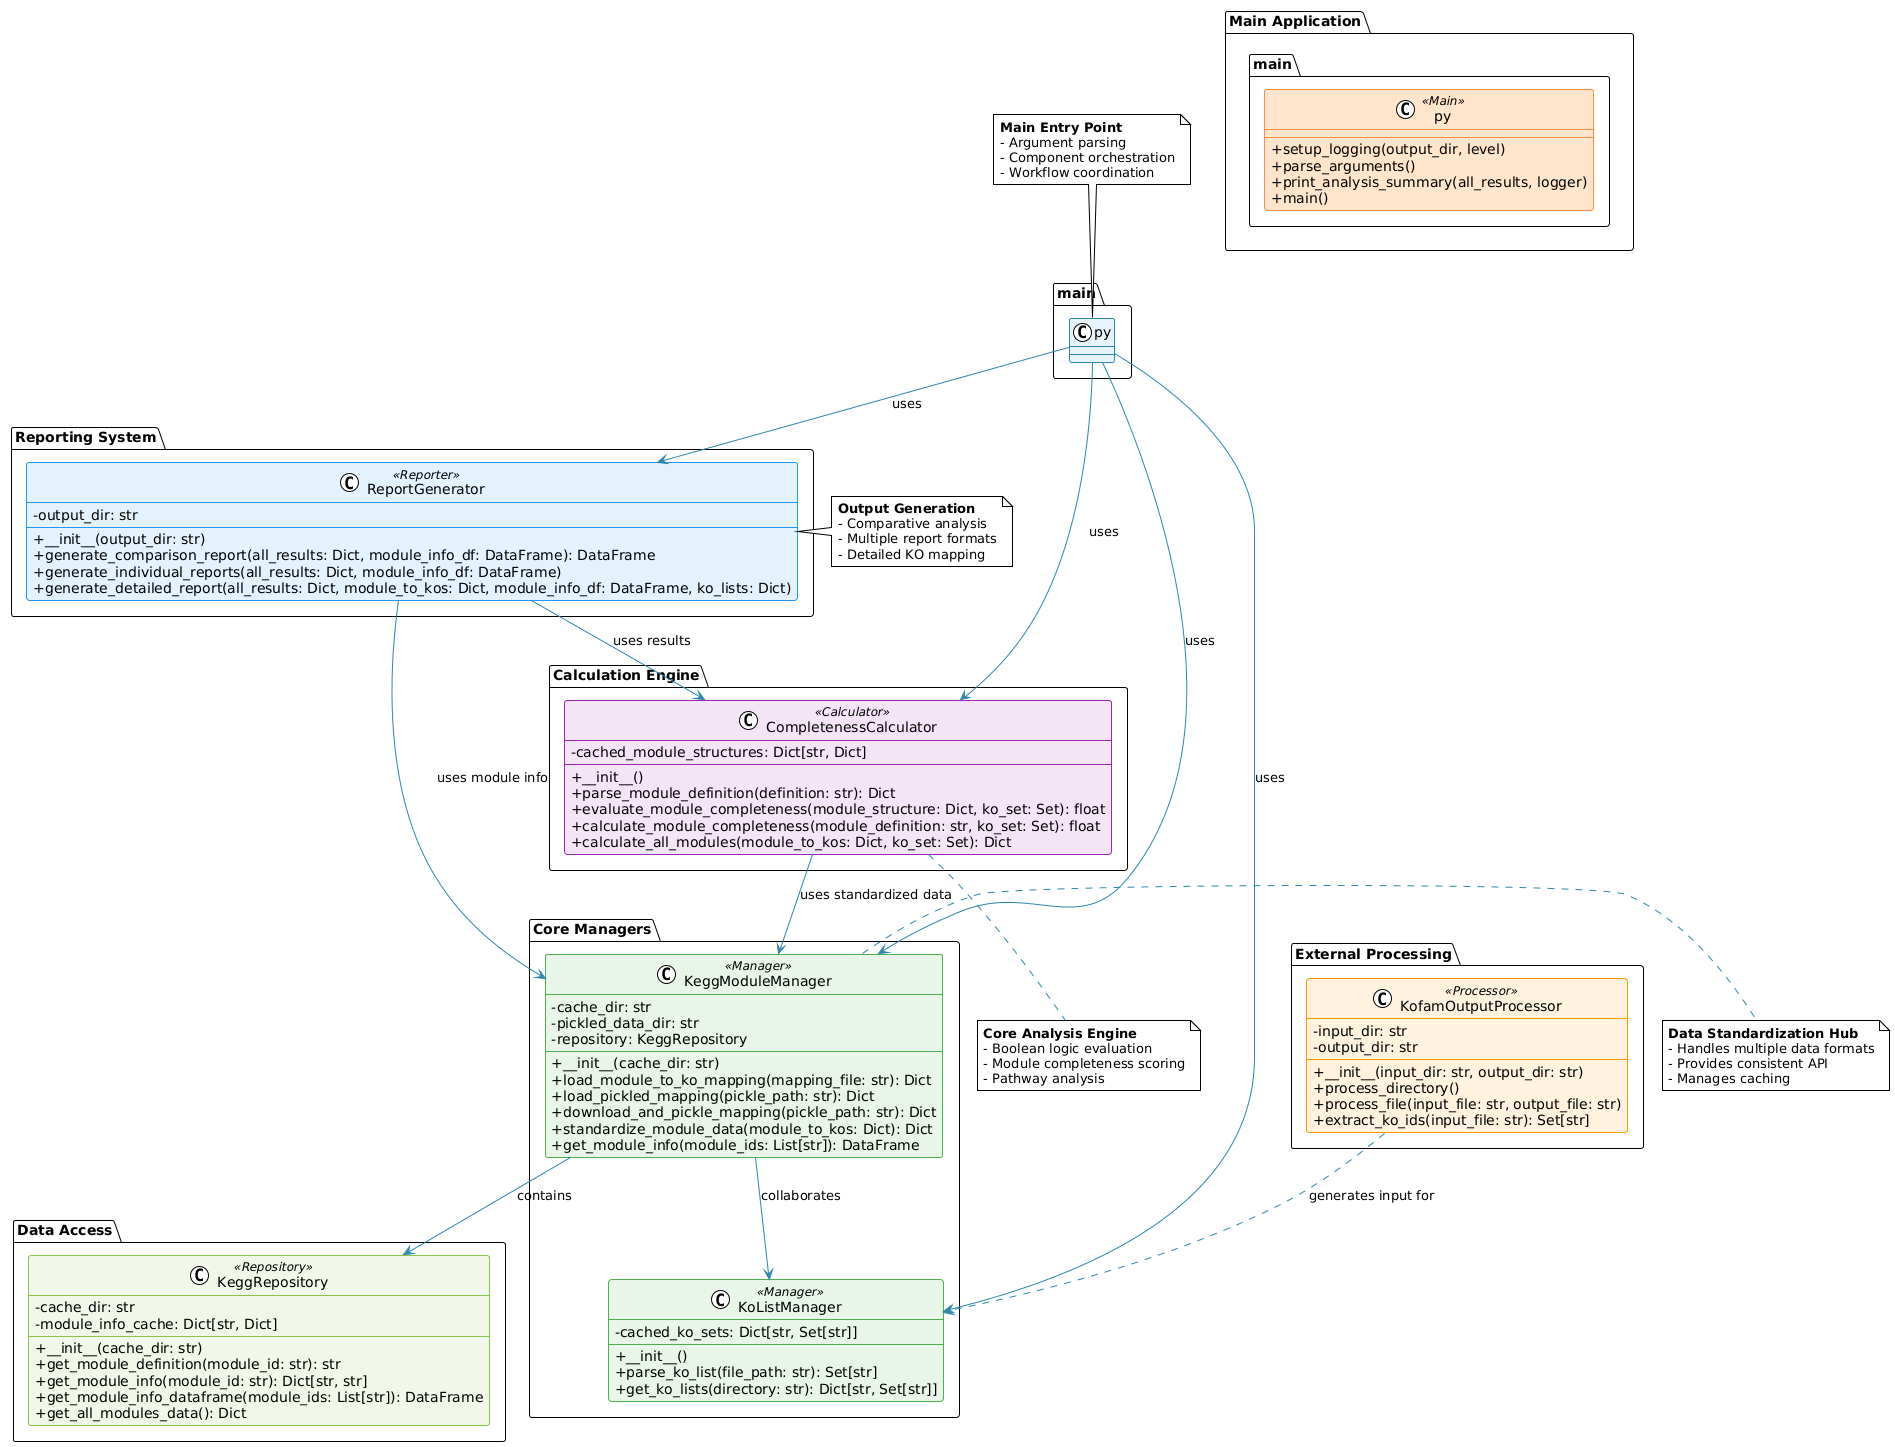

The diagram above was rendered by PlantUML. Its source (embedded in the PNG):
@startuml
!theme plain
skinparam classAttributeIconSize 0
skinparam backgroundColor #FFFFFF
skinparam class {
    BackgroundColor #E8F4FD
    BorderColor #2E86AB
    ArrowColor #2E86AB
}

' Define color scheme
skinparam class {
    BackgroundColor<<Main>> #FFE5CC
    BorderColor<<Main>> #FF8C42
    BackgroundColor<<Manager>> #E8F5E8
    BorderColor<<Manager>> #4CAF50
    BackgroundColor<<Calculator>> #F3E5F5
    BorderColor<<Calculator>> #9C27B0
    BackgroundColor<<Reporter>> #E3F2FD
    BorderColor<<Reporter>> #2196F3
    BackgroundColor<<Processor>> #FFF3E0
    BorderColor<<Processor>> #FF9800
    BackgroundColor<<Repository>> #F1F8E9
    BorderColor<<Repository>> #8BC34A
}

package "Main Application" {
    class main.py <<Main>> {
        +setup_logging(output_dir, level)
        +parse_arguments()
        +print_analysis_summary(all_results, logger)
        +main()
    }
}

package "Core Managers" {
    class KoListManager <<Manager>> {
        -cached_ko_sets: Dict[str, Set[str]]
        +__init__()
        +parse_ko_list(file_path: str): Set[str]
        +get_ko_lists(directory: str): Dict[str, Set[str]]
    }

    class KeggModuleManager <<Manager>> {
        -cache_dir: str
        -pickled_data_dir: str
        -repository: KeggRepository
        +__init__(cache_dir: str)
        +load_module_to_ko_mapping(mapping_file: str): Dict
        +load_pickled_mapping(pickle_path: str): Dict
        +download_and_pickle_mapping(pickle_path: str): Dict
        +standardize_module_data(module_to_kos: Dict): Dict
        +get_module_info(module_ids: List[str]): DataFrame
    }
}

package "Calculation Engine" {
    class CompletenessCalculator <<Calculator>> {
        -cached_module_structures: Dict[str, Dict]
        +__init__()
        +parse_module_definition(definition: str): Dict
        +evaluate_module_completeness(module_structure: Dict, ko_set: Set): float
        +calculate_module_completeness(module_definition: str, ko_set: Set): float
        +calculate_all_modules(module_to_kos: Dict, ko_set: Set): Dict
    }
}

package "Reporting System" {
    class ReportGenerator <<Reporter>> {
        -output_dir: str
        +__init__(output_dir: str)
        +generate_comparison_report(all_results: Dict, module_info_df: DataFrame): DataFrame
        +generate_individual_reports(all_results: Dict, module_info_df: DataFrame)
        +generate_detailed_report(all_results: Dict, module_to_kos: Dict, module_info_df: DataFrame, ko_lists: Dict)
    }
}

package "Data Access" {
    class KeggRepository <<Repository>> {
        -cache_dir: str
        -module_info_cache: Dict[str, Dict]
        +__init__(cache_dir: str)
        +get_module_definition(module_id: str): str
        +get_module_info(module_id: str): Dict[str, str]
        +get_module_info_dataframe(module_ids: List[str]): DataFrame
        +get_all_modules_data(): Dict
    }
}

package "External Processing" {
    class KofamOutputProcessor <<Processor>> {
        -input_dir: str
        -output_dir: str
        +__init__(input_dir: str, output_dir: str)
        +process_directory()
        +process_file(input_file: str, output_file: str)
        +extract_ko_ids(input_file: str): Set[str]
    }
}

' Relationships
main.py --> KoListManager : uses
main.py --> KeggModuleManager : uses
main.py --> CompletenessCalculator : uses
main.py --> ReportGenerator : uses

KeggModuleManager --> KeggRepository : contains
KeggModuleManager --> KoListManager : collaborates

CompletenessCalculator --> KeggModuleManager : uses standardized data

ReportGenerator --> CompletenessCalculator : uses results
ReportGenerator --> KeggModuleManager : uses module info

KofamOutputProcessor ..> KoListManager : generates input for

' Data Flow
note top of main.py
**Main Entry Point**
- Argument parsing
- Component orchestration
- Workflow coordination
end note

note right of KeggModuleManager
**Data Standardization Hub**
- Handles multiple data formats
- Provides consistent API
- Manages caching
end note

note bottom of CompletenessCalculator
**Core Analysis Engine**
- Boolean logic evaluation
- Module completeness scoring
- Pathway analysis
end note

note left of ReportGenerator
**Output Generation**
- Comparative analysis
- Multiple report formats
- Detailed KO mapping
end note
@enduml